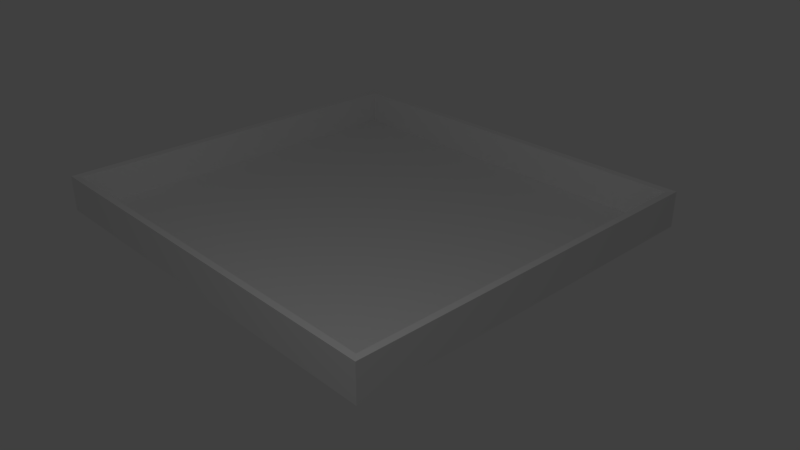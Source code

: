# Source: box.blend  (saved by Blender 2.78.0; exported with 4.5.12 LTS)
import bpy
from mathutils import Matrix  # noqa: F401  (used for matrix-valued properties, if any)

bpy.ops.wm.read_factory_settings(use_empty=True)
scene = bpy.context.scene
scene.name = 'Scene'

# ---- collections
col_collection_1 = bpy.data.collections.new('Collection 1'); scene.collection.children.link(col_collection_1)

# ---- materials (node trees are filled in below, after node groups)
mat_box_inside = bpy.data.materials.new('box_inside')
mat_box_inside.alpha_threshold = 0.0
mat_box_inside.use_transparent_shadow = False
mat_box_inside.roughness = 0.5
mat_box_inside.line_color = (0.0, 0.0, 0.0, 1.0)
mat_box_outside = bpy.data.materials.new('box_outside')
mat_box_outside.alpha_threshold = 0.0
mat_box_outside.use_transparent_shadow = False
mat_box_outside.roughness = 0.5

# ---- material node trees

# ---- world
world_world = bpy.data.worlds.new('World'); scene.world = world_world
world_world.color = (0.05088, 0.05088, 0.05088)
world_world.use_sun_shadow = False
world_world.sun_shadow_jitter_overblur = 0.0
world_world.cycles.sampling_method = 'MANUAL'

# ---- cameras
cam_camera = bpy.data.cameras.new('Camera')
cam_camera.clip_end = 100.0
cam_camera.lens = 35.0
cam_camera.sensor_width = 32.0
cam_camera.sensor_height = 18.0
cam_camera.ortho_scale = 7.314
cam_camera.dof.focus_distance = 0.0
cam_camera.dof.aperture_fstop = 128.0

# ---- lights
light_lamp = bpy.data.lights.new('Lamp', 'POINT')
light_lamp.transmission_factor = 0.0
light_lamp.cutoff_distance = 30.0
light_lamp.energy = 100.0
light_lamp.shadow_buffer_clip_start = 1.001
light_lamp.shadow_soft_size = 0.1
light_lamp.shadow_maximum_resolution = 0.006
light_lamp.use_absolute_resolution = True

# ---- meshes
me_cube = bpy.data.meshes.new('Cube')
me_cube.from_pydata([(1.0, 1.0, -0.1469), (1.0, -1.0, -0.1469), (-1.0, -1.0, -0.1469), (-1.0, 1.0, -0.1469), (1.0, 1.0, 0.1469), (1.0, -1.0, 0.1469), (-1.0, -1.0, 0.1469), (-1.0, 1.0, 0.1469), (1.036, 1.036, -0.1522), (1.036, -1.036, -0.1522), (-1.036, 1.036, -0.1522), (1.036, 1.036, 0.1522), (-1.036, -1.036, -0.1522), (1.036, -1.036, 0.1522), (-1.036, -1.036, 0.1522), (-1.036, 1.036, 0.1522)], [], [(0, 3, 2, 1), (8, 11, 13, 9), (3, 2, 12, 10), (7, 4, 11, 15), (1, 0, 8, 9), (6, 7, 15, 14), (9, 13, 14, 12), (12, 14, 15, 10), (11, 8, 10, 15), (2, 1, 9, 12), (0, 3, 10, 8), (5, 6, 14, 13), (4, 5, 13, 11), (7, 6, 2, 3), (4, 7, 3, 0), (6, 5, 1, 2), (5, 4, 0, 1)])
me_cube.polygons.foreach_set('material_index', [0, 0, 0, 0, 0, 1, 0, 0, 0, 0, 0, 0, 0, 0, 0, 0, 0])
_uv = me_cube.uv_layers.new(name='UVMap')
_uv.uv.foreach_set('vector', [0.01189, 0.6013, 1.003, 0.6013, 1.003, 1.001, 0.01189, 1.001, 0.8642, 0.4125, 0.9937, 0.5549, -9.955e-05, 0.5549, 0.1282, 0.4353, 0.0, 0.0, 0.0, 0.0, 0.0, 0.0, 0.0, 0.0, 0.01814, 0.5487, 0.9824, 0.5485, 0.9999, 0.566, 0.0006341, 0.5662, 0.0, 0.0, 0.0, 0.0, 0.0, 0.0, 0.0, 0.0, 0.01764, 0.01779, 0.01814, 0.5487, 0.0006341, 0.5662, 9.996e-05, 0.0002776, 0.1282, 0.4353, -9.955e-05, 0.5549, 9.511e-05, 9.511e-05, 0.1295, 0.1425, 0.1295, 0.1425, 9.511e-05, 9.511e-05, 0.9939, 9.624e-05, 0.8656, 0.1197, 0.9937, 0.5549, 0.8642, 0.4125, 0.8656, 0.1197, 0.9939, 9.624e-05, 0.0, 0.0, 0.0, 0.0, 0.0, 0.0, 0.0, 0.0, 0.0, 0.0, 0.0, 0.0, 0.0, 0.0, 0.0, 0.0, 0.9819, 0.01764, 0.01764, 0.01779, 9.996e-05, 0.0002776, 0.9994, 9.996e-05, 0.9824, 0.5485, 0.9819, 0.01764, 0.9994, 9.996e-05, 0.9999, 0.566, 0.7936, 0.7114, 0.1419, 0.6885, 0.01364, 0.5689, 0.923, 0.5689, 0.7914, 0.8697, 0.7936, 0.7114, 0.923, 0.5689, 0.9197, 0.9893, 0.1419, 0.6885, 0.1397, 0.8468, 0.01031, 0.9893, 0.01364, 0.5689, 0.1397, 0.8468, 0.7914, 0.8697, 0.9197, 0.9893, 0.01031, 0.9893])
me_cube.materials.append(mat_box_inside)
me_cube.materials.append(mat_box_outside)
me_cube.use_remesh_preserve_volume = False
me_cube.use_remesh_preserve_attributes = False
me_cube.use_mirror_vertex_groups = False
me_cube.update()

# ---- objects
ob_box = bpy.data.objects.new('box', me_cube)
ob_lamp = bpy.data.objects.new('Lamp', light_lamp)
ob_camera = bpy.data.objects.new('Camera', cam_camera)

# ---- transforms, parenting, visibility, modifiers, constraints
ob_box.location = (0.0, 0.0, 0.7457)
ob_box.scale = (2.647, 2.475, 1.552)
ob_box.lock_rotations_4d = False
ob_box.empty_display_type = 'ARROWS'
ob_box.lineart.crease_threshold = 0.0
ob_lamp.location = (3.79, -4.163, 5.904)
ob_lamp.rotation_euler = (0.6503, 0.05522, 1.866)
ob_lamp.lock_rotations_4d = False
ob_lamp.empty_display_type = 'ARROWS'
ob_lamp.color = (0.0, 0.0, 0.0, 0.0)
ob_lamp.lineart.crease_threshold = 0.0
ob_camera.location = (7.481, -6.508, 5.344)
ob_camera.rotation_euler = (1.109, 0.0, 0.8149)
ob_camera.lock_rotations_4d = False
ob_camera.empty_display_type = 'ARROWS'
ob_camera.color = (0.0, 0.0, 0.0, 0.0)
ob_camera.display_type = 'WIRE'
ob_camera.lineart.crease_threshold = 0.0

# ---- collection membership
col_collection_1.objects.link(ob_box)
col_collection_1.objects.link(ob_lamp)
col_collection_1.objects.link(ob_camera)

# ---- scene / render settings (as saved in the file)
scene.camera = ob_camera
scene.frame_start = 1; scene.frame_end = 250; scene.frame_set(1)
scene.render.engine = 'BLENDER_EEVEE_NEXT'
scene.render.resolution_percentage = 50
scene.render.dither_intensity = 0.0
scene.cycles.use_denoising = False
scene.cycles.samples = 128
scene.cycles.sampling_pattern = 'TABULATED_SOBOL'
scene.cycles.light_sampling_threshold = 0.0
scene.cycles.use_adaptive_sampling = False
scene.cycles.use_light_tree = False
scene.cycles.blur_glossy = 0.0
scene.cycles.sample_clamp_indirect = 0.0
scene.view_settings.view_transform = 'Standard'
bpy.context.view_layer.update()
